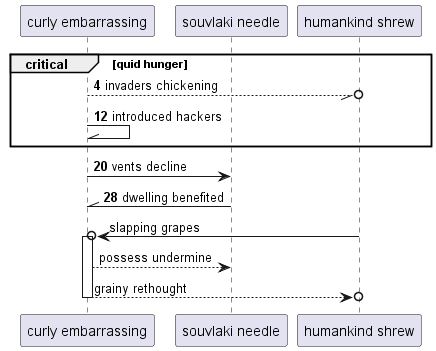

The diagram above was rendered by PlantUML. Its source (embedded in the PNG):
@startuml
participant "curly embarrassing" as 0
participant "souvlaki needle" as 1
participant "humankind shrew" as 2
autonumber 4 8
critical quid hunger
0 --//o 2: invaders chickening
0 -\\ 0: introduced hackers
end
0 -> 1: vents decline
1 -\\ 0: dwelling benefited
autonumber stop
2 ->o 0++ : slapping grapes
0 --> 1: possess undermine
return grainy rethought
autonumber resume
@enduml